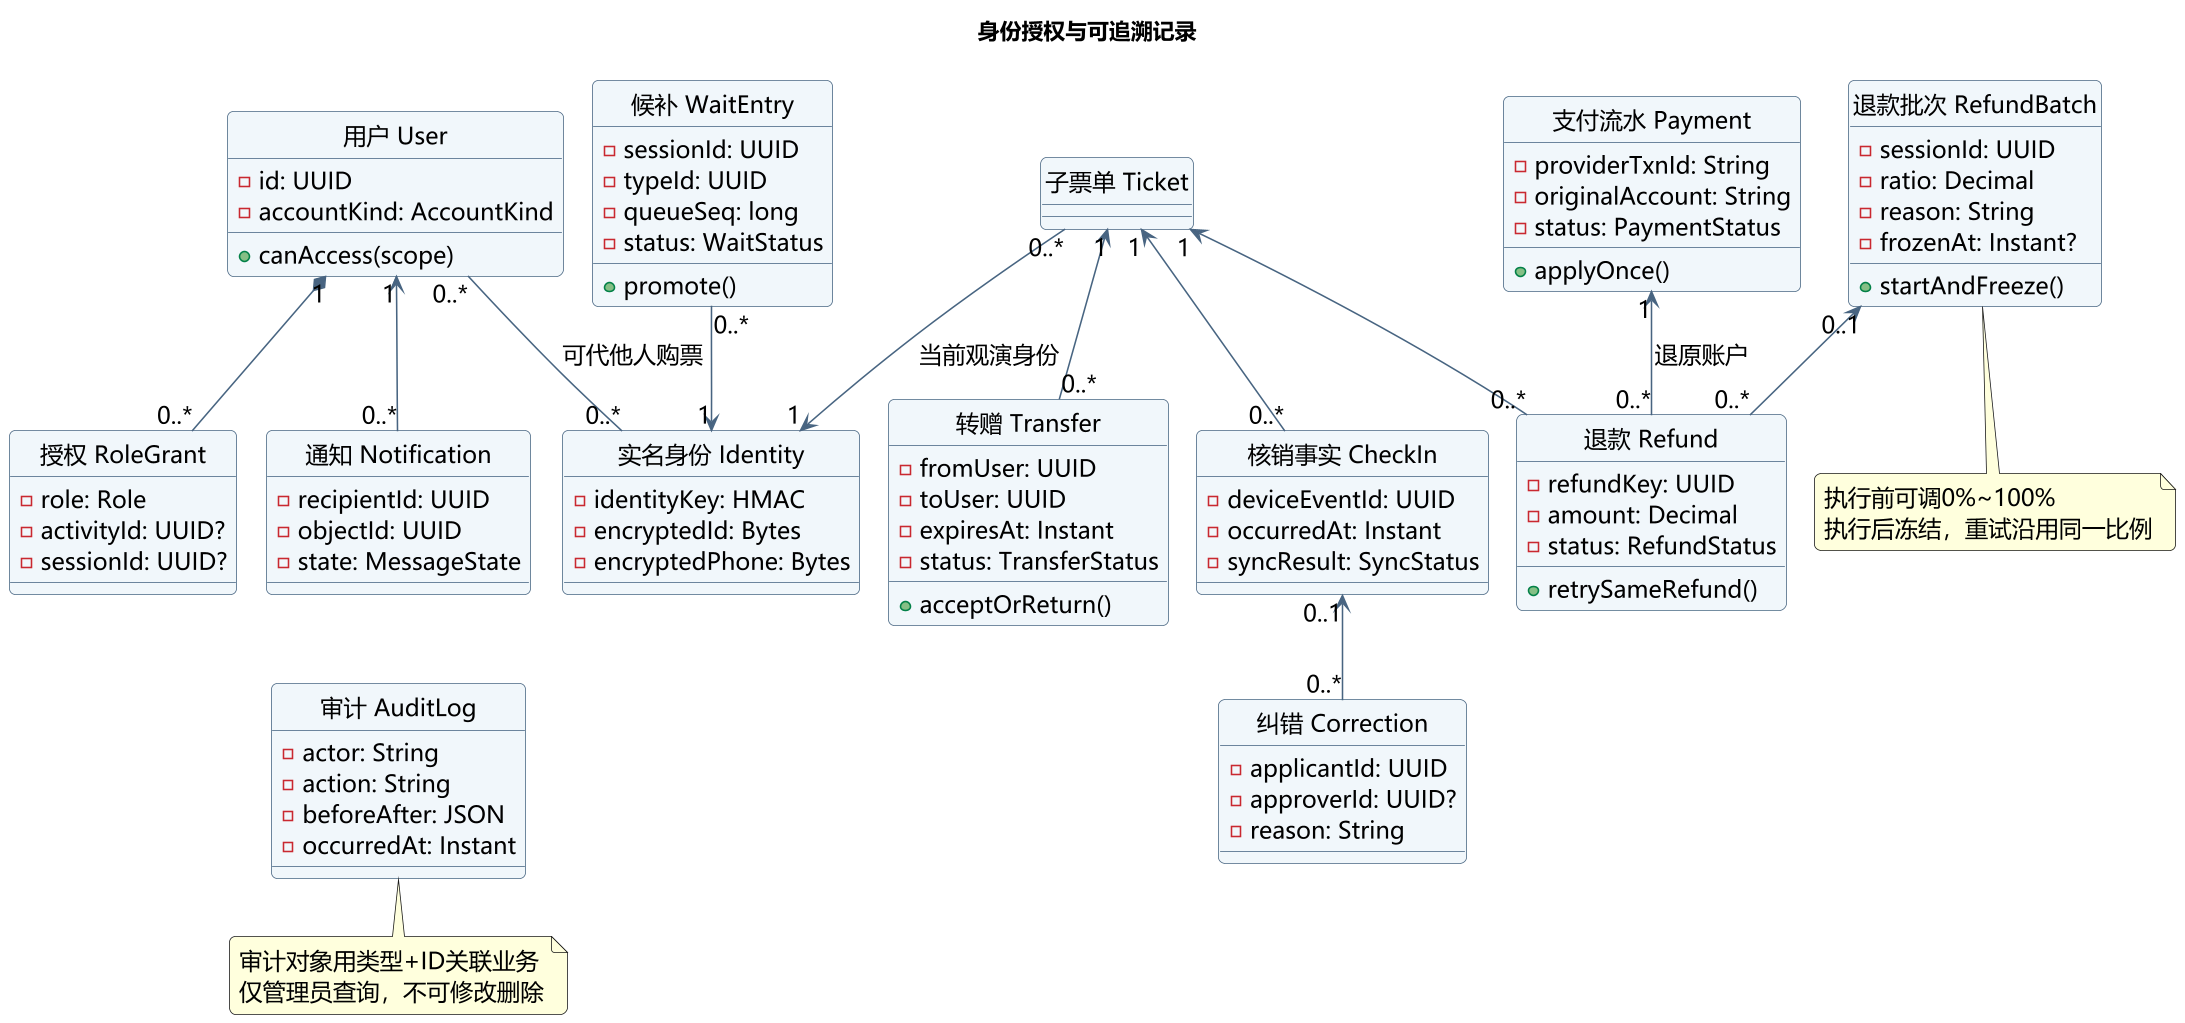

The diagram above was rendered by PlantUML. Its source (embedded in the PNG):
@startuml
skinparam backgroundColor #FFFFFF
skinparam defaultFontName Microsoft YaHei
skinparam defaultFontSize 15
skinparam shadowing false
skinparam roundcorner 8
skinparam ArrowColor #486581
skinparam classBackgroundColor #F1F6FA
skinparam classBorderColor #486581
skinparam componentBackgroundColor #F1F6FA
skinparam componentBorderColor #486581
skinparam usecaseBackgroundColor #F1F6FA
skinparam usecaseBorderColor #486581
skinparam sequenceMessageAlign center
skinparam maxMessageSize 260
skinparam dpi 150
title 身份授权与可追溯记录
!pragma layout smetana
hide circle
class "用户 User" as U {
 - id: UUID
 - accountKind: AccountKind
 + canAccess(scope)
}
class "授权 RoleGrant" as G {
 - role: Role
 - activityId: UUID?
 - sessionId: UUID?
}
class "实名身份 Identity" as I {
 - identityKey: HMAC
 - encryptedId: Bytes
 - encryptedPhone: Bytes
}
class "候补 WaitEntry" as W {
 - sessionId: UUID
 - typeId: UUID
 - queueSeq: long
 - status: WaitStatus
 + promote()
}
class "子票单 Ticket" as T
class "支付流水 Payment" as P {
 - providerTxnId: String
 - originalAccount: String
 - status: PaymentStatus
 + applyOnce()
}
class "退款批次 RefundBatch" as B {
 - sessionId: UUID
 - ratio: Decimal
 - reason: String
 - frozenAt: Instant?
 + startAndFreeze()
}
class "退款 Refund" as R {
 - refundKey: UUID
 - amount: Decimal
 - status: RefundStatus
 + retrySameRefund()
}
class "转赠 Transfer" as X {
 - fromUser: UUID
 - toUser: UUID
 - expiresAt: Instant
 - status: TransferStatus
 + acceptOrReturn()
}
class "核销事实 CheckIn" as C {
 - deviceEventId: UUID
 - occurredAt: Instant
 - syncResult: SyncStatus
}
class "纠错 Correction" as K {
 - applicantId: UUID
 - approverId: UUID?
 - reason: String
}
class "通知 Notification" as N {
 - recipientId: UUID
 - objectId: UUID
 - state: MessageState
}
class "审计 AuditLog" as A {
 - actor: String
 - action: String
 - beforeAfter: JSON
 - occurredAt: Instant
}
U "1" *-- "0..*" G
U "0..*" -- "0..*" I : 可代他人购票
W "0..*" --> "1" I
T "0..*" --> "1" I : 当前观演身份
P "1" <-- "0..*" R : 退原账户
B "0..1" <-- "0..*" R
T "1" <-- "0..*" R
T "1" <-- "0..*" X
T "1" <-- "0..*" C
C "0..1" <-- "0..*" K
U "1" <-- "0..*" N
N -[hidden]down- A
note bottom of A
审计对象用类型+ID关联业务
仅管理员查询，不可修改删除
end note
note bottom of B
执行前可调0%~100%
执行后冻结，重试沿用同一比例
end note
@enduml